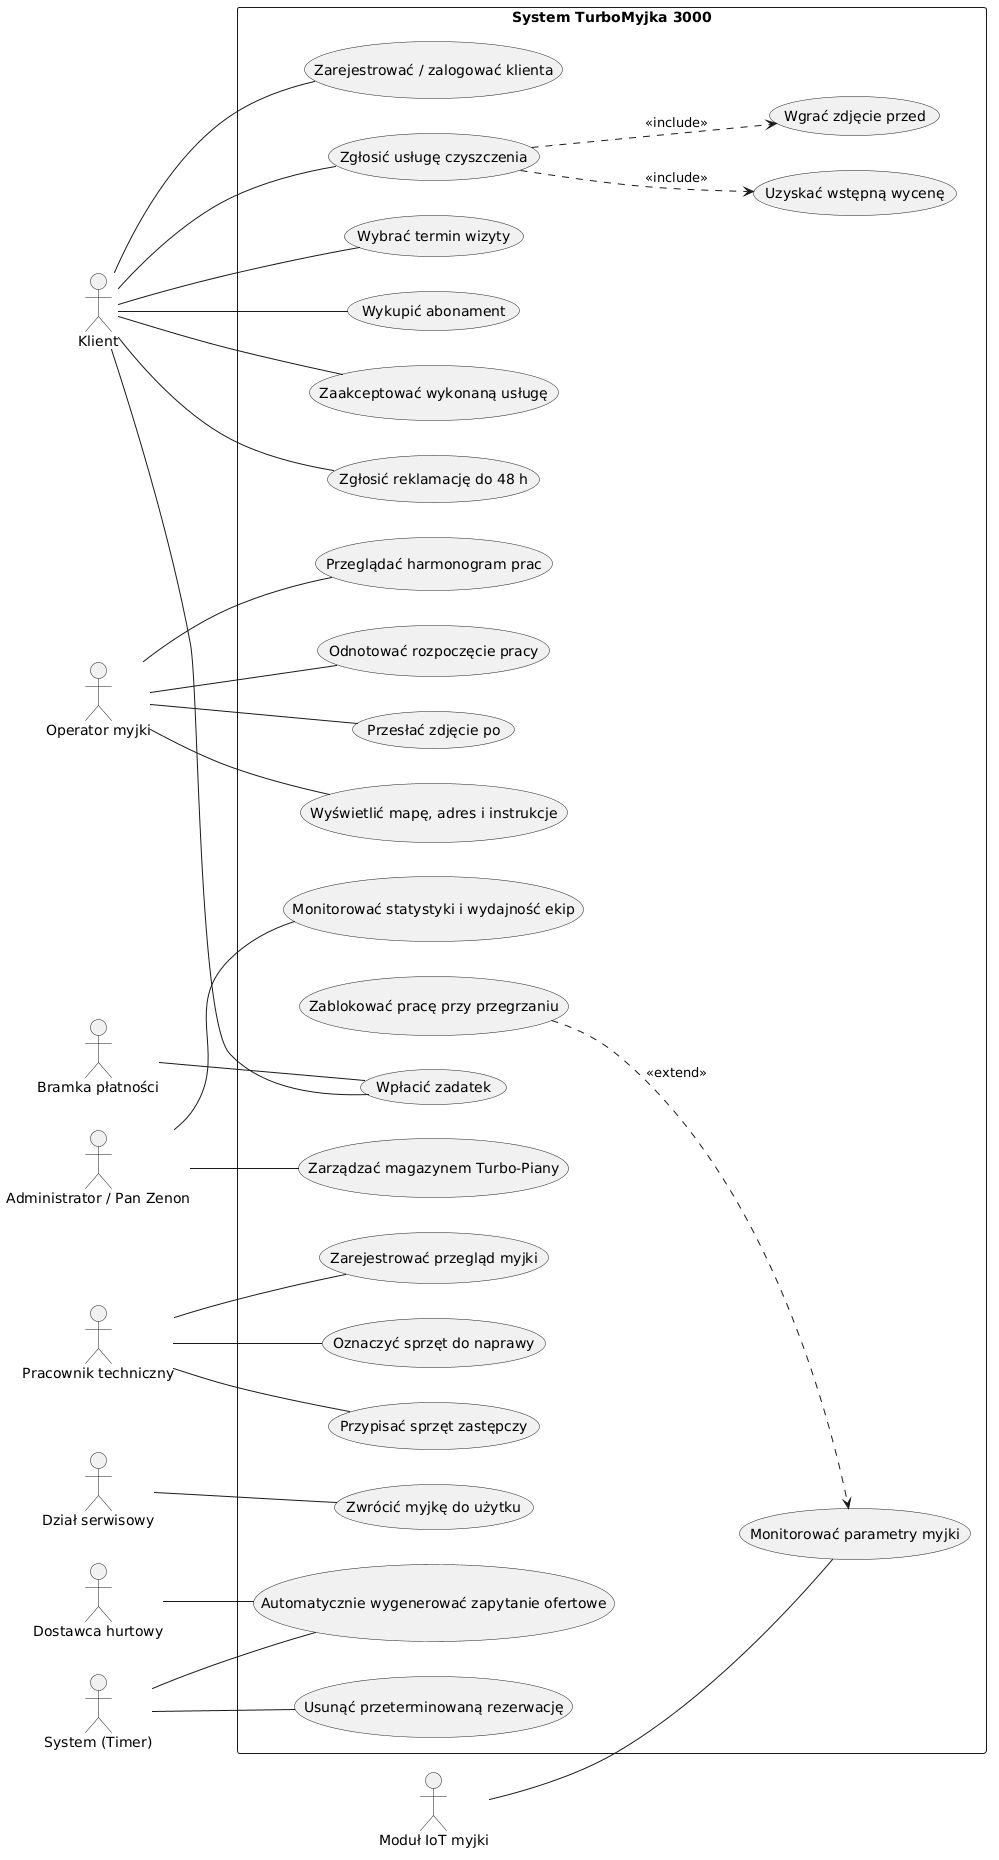

The diagram above was rendered by PlantUML. Its source (embedded in the PNG):
@startuml
left to right direction

actor Klient
actor "Operator myjki" as Operator
actor "Administrator / Pan Zenon" as Admin
actor "Pracownik techniczny" as Technik
actor "Dział serwisowy" as Serwis
actor "System (Timer)" as Timer
actor "Bramka płatności" as Platnosci
actor "Dostawca hurtowy" as Dostawca
actor "Moduł IoT myjki" as IoT

rectangle "System TurboMyjka 3000" {
  usecase "Zarejestrować / zalogować klienta" as UC1
  usecase "Zgłosić usługę czyszczenia" as UC2
  usecase "Wgrać zdjęcie przed" as UC3
  usecase "Uzyskać wstępną wycenę" as UC4
  usecase "Wybrać termin wizyty" as UC5
  usecase "Wpłacić zadatek" as UC6
  usecase "Wykupić abonament" as UC7
  usecase "Przeglądać harmonogram prac" as UC8
  usecase "Wyświetlić mapę, adres i instrukcje" as UC9
  usecase "Odnotować rozpoczęcie pracy" as UC10
  usecase "Monitorować parametry myjki" as UC11
  usecase "Zablokować pracę przy przegrzaniu" as UC12
  usecase "Przesłać zdjęcie po" as UC13
  usecase "Zaakceptować wykonaną usługę" as UC14
  usecase "Zgłosić reklamację do 48 h" as UC15
  usecase "Monitorować statystyki i wydajność ekip" as UC16
  usecase "Zarządzać magazynem Turbo-Piany" as UC17
  usecase "Automatycznie wygenerować zapytanie ofertowe" as UC18
  usecase "Zarejestrować przegląd myjki" as UC19
  usecase "Oznaczyć sprzęt do naprawy" as UC20
  usecase "Przypisać sprzęt zastępczy" as UC21
  usecase "Zwrócić myjkę do użytku" as UC22
  usecase "Usunąć przeterminowaną rezerwację" as UC23
}

Klient -- UC1
Klient -- UC2
Klient -- UC5
Klient -- UC6
Klient -- UC7
Klient -- UC14
Klient -- UC15

Operator -- UC8
Operator -- UC9
Operator -- UC10
Operator -- UC13

Admin -- UC16
Admin -- UC17

Technik -- UC19
Technik -- UC20
Technik -- UC21

Serwis -- UC22

Timer -- UC18
Timer -- UC23

Platnosci -- UC6
Dostawca -- UC18
IoT -- UC11

UC2 ..> UC3 : <<include>>
UC2 ..> UC4 : <<include>>
UC12 ..> UC11 : <<extend>>
@enduml